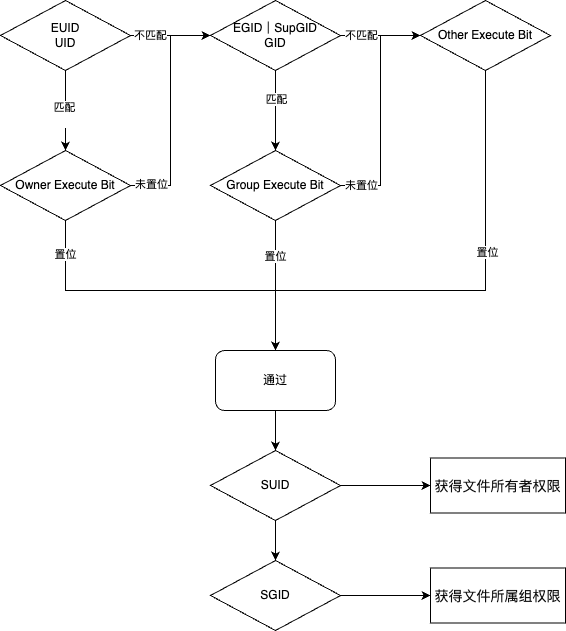

The diagram above was exported from draw.io. Its source (the exported page's mxGraphModel, read from the mxfile embedded in the PNG):
<mxGraphModel dx="979" dy="718" grid="1" gridSize="10" guides="1" tooltips="1" connect="1" arrows="1" fold="1" page="1" pageScale="1" pageWidth="827" pageHeight="1169" math="0" shadow="0">
  <root>
    <mxCell id="0" />
    <mxCell id="1" parent="0" />
    <mxCell id="QVJBSi5rDed6TAMBtlgI-3" value="" style="edgeStyle=orthogonalEdgeStyle;rounded=0;orthogonalLoop=1;jettySize=auto;html=1;" edge="1" parent="1" source="QVJBSi5rDed6TAMBtlgI-1" target="QVJBSi5rDed6TAMBtlgI-2">
      <mxGeometry relative="1" as="geometry" />
    </mxCell>
    <mxCell id="QVJBSi5rDed6TAMBtlgI-4" value="匹配&lt;div&gt;&lt;br&gt;&lt;/div&gt;" style="edgeLabel;html=1;align=center;verticalAlign=middle;resizable=0;points=[];" vertex="1" connectable="0" parent="QVJBSi5rDed6TAMBtlgI-3">
      <mxGeometry x="0.075" y="-1" relative="1" as="geometry">
        <mxPoint as="offset" />
      </mxGeometry>
    </mxCell>
    <mxCell id="QVJBSi5rDed6TAMBtlgI-6" value="" style="edgeStyle=orthogonalEdgeStyle;rounded=0;orthogonalLoop=1;jettySize=auto;html=1;" edge="1" parent="1" source="QVJBSi5rDed6TAMBtlgI-1" target="QVJBSi5rDed6TAMBtlgI-5">
      <mxGeometry relative="1" as="geometry" />
    </mxCell>
    <mxCell id="QVJBSi5rDed6TAMBtlgI-19" value="不匹配" style="edgeLabel;html=1;align=center;verticalAlign=middle;resizable=0;points=[];" vertex="1" connectable="0" parent="QVJBSi5rDed6TAMBtlgI-6">
      <mxGeometry x="-0.685" y="1" relative="1" as="geometry">
        <mxPoint x="7" y="1" as="offset" />
      </mxGeometry>
    </mxCell>
    <mxCell id="QVJBSi5rDed6TAMBtlgI-1" value="EUID&lt;br&gt;UID" style="rhombus;whiteSpace=wrap;html=1;" vertex="1" parent="1">
      <mxGeometry x="60" y="170" width="130" height="70" as="geometry" />
    </mxCell>
    <mxCell id="QVJBSi5rDed6TAMBtlgI-13" style="edgeStyle=orthogonalEdgeStyle;rounded=0;orthogonalLoop=1;jettySize=auto;html=1;entryX=0;entryY=0.5;entryDx=0;entryDy=0;" edge="1" parent="1" source="QVJBSi5rDed6TAMBtlgI-2" target="QVJBSi5rDed6TAMBtlgI-5">
      <mxGeometry relative="1" as="geometry" />
    </mxCell>
    <mxCell id="QVJBSi5rDed6TAMBtlgI-21" value="未置位" style="edgeLabel;html=1;align=center;verticalAlign=middle;resizable=0;points=[];" vertex="1" connectable="0" parent="QVJBSi5rDed6TAMBtlgI-13">
      <mxGeometry x="-0.8481" y="1" relative="1" as="geometry">
        <mxPoint x="3" as="offset" />
      </mxGeometry>
    </mxCell>
    <mxCell id="QVJBSi5rDed6TAMBtlgI-15" value="" style="edgeStyle=orthogonalEdgeStyle;rounded=0;orthogonalLoop=1;jettySize=auto;html=1;entryX=0.5;entryY=0;entryDx=0;entryDy=0;" edge="1" parent="1" source="QVJBSi5rDed6TAMBtlgI-2" target="QVJBSi5rDed6TAMBtlgI-14">
      <mxGeometry relative="1" as="geometry">
        <Array as="points">
          <mxPoint x="125" y="460" />
          <mxPoint x="335" y="460" />
        </Array>
      </mxGeometry>
    </mxCell>
    <mxCell id="QVJBSi5rDed6TAMBtlgI-23" value="置位" style="edgeLabel;html=1;align=center;verticalAlign=middle;resizable=0;points=[];" vertex="1" connectable="0" parent="QVJBSi5rDed6TAMBtlgI-15">
      <mxGeometry x="-0.8047" relative="1" as="geometry">
        <mxPoint as="offset" />
      </mxGeometry>
    </mxCell>
    <mxCell id="QVJBSi5rDed6TAMBtlgI-2" value="Owner Execute Bit" style="rhombus;whiteSpace=wrap;html=1;" vertex="1" parent="1">
      <mxGeometry x="60" y="320" width="130" height="70" as="geometry" />
    </mxCell>
    <mxCell id="QVJBSi5rDed6TAMBtlgI-8" value="" style="edgeStyle=orthogonalEdgeStyle;rounded=0;orthogonalLoop=1;jettySize=auto;html=1;" edge="1" parent="1" source="QVJBSi5rDed6TAMBtlgI-5" target="QVJBSi5rDed6TAMBtlgI-7">
      <mxGeometry relative="1" as="geometry" />
    </mxCell>
    <mxCell id="QVJBSi5rDed6TAMBtlgI-9" value="匹配" style="edgeLabel;html=1;align=center;verticalAlign=middle;resizable=0;points=[];" vertex="1" connectable="0" parent="QVJBSi5rDed6TAMBtlgI-8">
      <mxGeometry x="-0.275" y="1" relative="1" as="geometry">
        <mxPoint as="offset" />
      </mxGeometry>
    </mxCell>
    <mxCell id="QVJBSi5rDed6TAMBtlgI-11" value="" style="edgeStyle=orthogonalEdgeStyle;rounded=0;orthogonalLoop=1;jettySize=auto;html=1;" edge="1" parent="1" source="QVJBSi5rDed6TAMBtlgI-5" target="QVJBSi5rDed6TAMBtlgI-10">
      <mxGeometry relative="1" as="geometry" />
    </mxCell>
    <mxCell id="QVJBSi5rDed6TAMBtlgI-20" value="不匹配" style="edgeLabel;html=1;align=center;verticalAlign=middle;resizable=0;points=[];" vertex="1" connectable="0" parent="QVJBSi5rDed6TAMBtlgI-11">
      <mxGeometry x="-0.815" relative="1" as="geometry">
        <mxPoint x="13" as="offset" />
      </mxGeometry>
    </mxCell>
    <mxCell id="QVJBSi5rDed6TAMBtlgI-5" value="EGID｜Sup&lt;span style=&quot;background-color: initial;&quot;&gt;GID&lt;/span&gt;&lt;div&gt;GID&lt;/div&gt;" style="rhombus;whiteSpace=wrap;html=1;" vertex="1" parent="1">
      <mxGeometry x="270" y="170" width="130" height="70" as="geometry" />
    </mxCell>
    <mxCell id="QVJBSi5rDed6TAMBtlgI-16" style="edgeStyle=orthogonalEdgeStyle;rounded=0;orthogonalLoop=1;jettySize=auto;html=1;entryX=0.5;entryY=0;entryDx=0;entryDy=0;" edge="1" parent="1" source="QVJBSi5rDed6TAMBtlgI-7" target="QVJBSi5rDed6TAMBtlgI-14">
      <mxGeometry relative="1" as="geometry" />
    </mxCell>
    <mxCell id="QVJBSi5rDed6TAMBtlgI-24" value="置位" style="edgeLabel;html=1;align=center;verticalAlign=middle;resizable=0;points=[];" vertex="1" connectable="0" parent="QVJBSi5rDed6TAMBtlgI-16">
      <mxGeometry x="-0.4523" relative="1" as="geometry">
        <mxPoint as="offset" />
      </mxGeometry>
    </mxCell>
    <mxCell id="QVJBSi5rDed6TAMBtlgI-18" style="edgeStyle=orthogonalEdgeStyle;rounded=0;orthogonalLoop=1;jettySize=auto;html=1;entryX=0;entryY=0.5;entryDx=0;entryDy=0;" edge="1" parent="1" source="QVJBSi5rDed6TAMBtlgI-7" target="QVJBSi5rDed6TAMBtlgI-10">
      <mxGeometry relative="1" as="geometry" />
    </mxCell>
    <mxCell id="QVJBSi5rDed6TAMBtlgI-22" value="未置位" style="edgeLabel;html=1;align=center;verticalAlign=middle;resizable=0;points=[];" vertex="1" connectable="0" parent="QVJBSi5rDed6TAMBtlgI-18">
      <mxGeometry x="-0.7681" y="-3" relative="1" as="geometry">
        <mxPoint x="-6" y="-3" as="offset" />
      </mxGeometry>
    </mxCell>
    <mxCell id="QVJBSi5rDed6TAMBtlgI-7" value="Group Execute Bit" style="rhombus;whiteSpace=wrap;html=1;" vertex="1" parent="1">
      <mxGeometry x="270" y="320" width="130" height="70" as="geometry" />
    </mxCell>
    <mxCell id="QVJBSi5rDed6TAMBtlgI-17" style="edgeStyle=orthogonalEdgeStyle;rounded=0;orthogonalLoop=1;jettySize=auto;html=1;exitX=0.5;exitY=1;exitDx=0;exitDy=0;entryX=0.5;entryY=0;entryDx=0;entryDy=0;" edge="1" parent="1" source="QVJBSi5rDed6TAMBtlgI-10" target="QVJBSi5rDed6TAMBtlgI-14">
      <mxGeometry relative="1" as="geometry">
        <Array as="points">
          <mxPoint x="545" y="460" />
          <mxPoint x="335" y="460" />
        </Array>
      </mxGeometry>
    </mxCell>
    <mxCell id="QVJBSi5rDed6TAMBtlgI-25" value="置位" style="edgeLabel;html=1;align=center;verticalAlign=middle;resizable=0;points=[];" vertex="1" connectable="0" parent="QVJBSi5rDed6TAMBtlgI-17">
      <mxGeometry x="-0.2588" y="2" relative="1" as="geometry">
        <mxPoint as="offset" />
      </mxGeometry>
    </mxCell>
    <mxCell id="QVJBSi5rDed6TAMBtlgI-10" value="Other Execute Bit" style="rhombus;whiteSpace=wrap;html=1;" vertex="1" parent="1">
      <mxGeometry x="480" y="170" width="130" height="70" as="geometry" />
    </mxCell>
    <mxCell id="QVJBSi5rDed6TAMBtlgI-28" style="edgeStyle=orthogonalEdgeStyle;rounded=0;orthogonalLoop=1;jettySize=auto;html=1;entryX=0.5;entryY=0;entryDx=0;entryDy=0;" edge="1" parent="1" source="QVJBSi5rDed6TAMBtlgI-14" target="QVJBSi5rDed6TAMBtlgI-26">
      <mxGeometry relative="1" as="geometry" />
    </mxCell>
    <mxCell id="QVJBSi5rDed6TAMBtlgI-14" value="通过" style="rounded=1;whiteSpace=wrap;html=1;" vertex="1" parent="1">
      <mxGeometry x="275" y="520" width="120" height="60" as="geometry" />
    </mxCell>
    <mxCell id="QVJBSi5rDed6TAMBtlgI-29" style="edgeStyle=orthogonalEdgeStyle;rounded=0;orthogonalLoop=1;jettySize=auto;html=1;entryX=0.5;entryY=0;entryDx=0;entryDy=0;" edge="1" parent="1" source="QVJBSi5rDed6TAMBtlgI-26" target="QVJBSi5rDed6TAMBtlgI-27">
      <mxGeometry relative="1" as="geometry" />
    </mxCell>
    <mxCell id="QVJBSi5rDed6TAMBtlgI-31" value="" style="edgeStyle=orthogonalEdgeStyle;rounded=0;orthogonalLoop=1;jettySize=auto;html=1;" edge="1" parent="1" source="QVJBSi5rDed6TAMBtlgI-26" target="QVJBSi5rDed6TAMBtlgI-30">
      <mxGeometry relative="1" as="geometry" />
    </mxCell>
    <mxCell id="QVJBSi5rDed6TAMBtlgI-26" value="SUID" style="rhombus;whiteSpace=wrap;html=1;" vertex="1" parent="1">
      <mxGeometry x="270" y="620" width="130" height="70" as="geometry" />
    </mxCell>
    <mxCell id="QVJBSi5rDed6TAMBtlgI-33" style="edgeStyle=orthogonalEdgeStyle;rounded=0;orthogonalLoop=1;jettySize=auto;html=1;exitX=1;exitY=0.5;exitDx=0;exitDy=0;entryX=0;entryY=0.5;entryDx=0;entryDy=0;" edge="1" parent="1" source="QVJBSi5rDed6TAMBtlgI-27" target="QVJBSi5rDed6TAMBtlgI-32">
      <mxGeometry relative="1" as="geometry" />
    </mxCell>
    <mxCell id="QVJBSi5rDed6TAMBtlgI-27" value="SGID" style="rhombus;whiteSpace=wrap;html=1;" vertex="1" parent="1">
      <mxGeometry x="270" y="730" width="130" height="70" as="geometry" />
    </mxCell>
    <mxCell id="QVJBSi5rDed6TAMBtlgI-30" value="&lt;p style=&quot;margin: 0px 0px 0px 13px; text-indent: -13px; font-variant-numeric: normal; font-variant-east-asian: normal; font-variant-alternates: normal; font-kerning: auto; font-optical-sizing: auto; font-feature-settings: normal; font-variation-settings: normal; font-variant-position: normal; font-stretch: normal; font-size: 14px; line-height: normal; font-family: &amp;quot;.SF NS&amp;quot;; color: rgb(14, 14, 14); text-align: start;&quot; class=&quot;p1&quot;&gt;获得文件所有者权限&lt;/p&gt;" style="whiteSpace=wrap;html=1;" vertex="1" parent="1">
      <mxGeometry x="490" y="627.5" width="135" height="55" as="geometry" />
    </mxCell>
    <mxCell id="QVJBSi5rDed6TAMBtlgI-32" value="&lt;p style=&quot;margin: 0px 0px 0px 13px; text-indent: -13px; font-variant-numeric: normal; font-variant-east-asian: normal; font-variant-alternates: normal; font-kerning: auto; font-optical-sizing: auto; font-feature-settings: normal; font-variation-settings: normal; font-variant-position: normal; font-stretch: normal; font-size: 14px; line-height: normal; font-family: &amp;quot;.SF NS&amp;quot;; color: rgb(14, 14, 14); text-align: start;&quot; class=&quot;p1&quot;&gt;获得文件所属组权限&lt;/p&gt;" style="whiteSpace=wrap;html=1;" vertex="1" parent="1">
      <mxGeometry x="490" y="737.5" width="135" height="55" as="geometry" />
    </mxCell>
  </root>
</mxGraphModel>